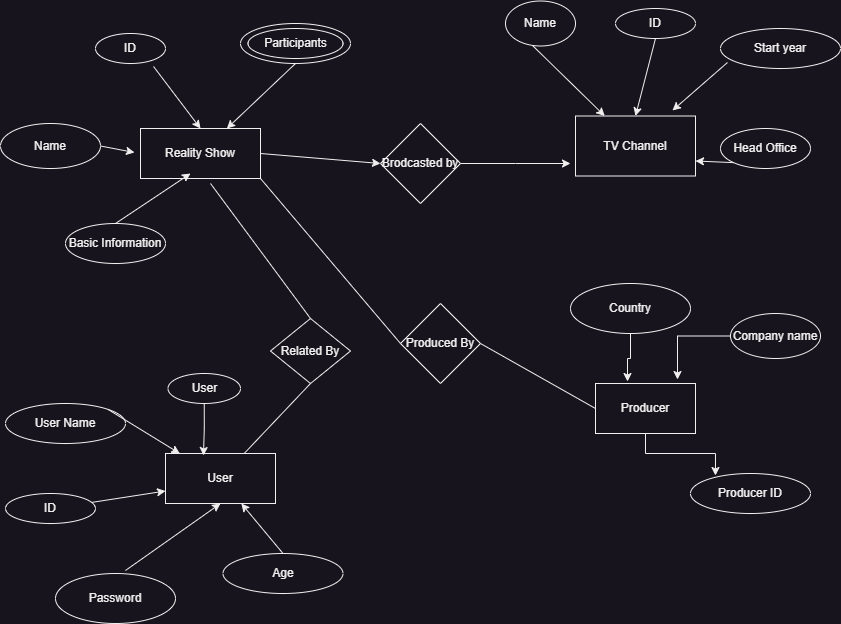

The diagram above was exported from draw.io. Its source (the exported page's mxGraphModel, read from the mxfile embedded in the PNG):
<mxGraphModel dx="1434" dy="796" grid="1" gridSize="10" guides="1" tooltips="1" connect="1" arrows="1" fold="1" page="1" pageScale="1" pageWidth="850" pageHeight="1100" math="0" shadow="0">
  <root>
    <mxCell id="0" />
    <mxCell id="1" parent="0" />
    <mxCell id="QDtWYIUGJlqxRnmhZIUg-1" value="Reality Show" style="rounded=0;whiteSpace=wrap;html=1;" vertex="1" parent="1">
      <mxGeometry x="150" y="155" width="120" height="50" as="geometry" />
    </mxCell>
    <mxCell id="QDtWYIUGJlqxRnmhZIUg-75" style="edgeStyle=orthogonalEdgeStyle;rounded=0;orthogonalLoop=1;jettySize=auto;html=1;exitX=0.5;exitY=1;exitDx=0;exitDy=0;entryX=0.208;entryY=0.05;entryDx=0;entryDy=0;entryPerimeter=0;" edge="1" parent="1" source="QDtWYIUGJlqxRnmhZIUg-2" target="QDtWYIUGJlqxRnmhZIUg-33">
      <mxGeometry relative="1" as="geometry" />
    </mxCell>
    <mxCell id="QDtWYIUGJlqxRnmhZIUg-2" value="Producer" style="rounded=0;whiteSpace=wrap;html=1;" vertex="1" parent="1">
      <mxGeometry x="605" y="410" width="100" height="50" as="geometry" />
    </mxCell>
    <mxCell id="QDtWYIUGJlqxRnmhZIUg-5" value="TV Channel" style="rounded=0;whiteSpace=wrap;html=1;" vertex="1" parent="1">
      <mxGeometry x="585" y="142.5" width="120" height="60" as="geometry" />
    </mxCell>
    <mxCell id="QDtWYIUGJlqxRnmhZIUg-7" value="User" style="rounded=0;whiteSpace=wrap;html=1;" vertex="1" parent="1">
      <mxGeometry x="175" y="480" width="110" height="50" as="geometry" />
    </mxCell>
    <mxCell id="QDtWYIUGJlqxRnmhZIUg-9" value="ID" style="ellipse;whiteSpace=wrap;html=1;" vertex="1" parent="1">
      <mxGeometry x="105" y="60" width="70" height="30" as="geometry" />
    </mxCell>
    <mxCell id="QDtWYIUGJlqxRnmhZIUg-12" value="Name" style="ellipse;whiteSpace=wrap;html=1;" vertex="1" parent="1">
      <mxGeometry x="10" y="150" width="100" height="45" as="geometry" />
    </mxCell>
    <mxCell id="QDtWYIUGJlqxRnmhZIUg-14" value="Basic Information" style="ellipse;whiteSpace=wrap;html=1;" vertex="1" parent="1">
      <mxGeometry x="75" y="250" width="100" height="40" as="geometry" />
    </mxCell>
    <mxCell id="QDtWYIUGJlqxRnmhZIUg-15" value="ID" style="ellipse;whiteSpace=wrap;html=1;" vertex="1" parent="1">
      <mxGeometry x="625" y="35" width="80" height="30" as="geometry" />
    </mxCell>
    <mxCell id="QDtWYIUGJlqxRnmhZIUg-16" value="" style="ellipse;whiteSpace=wrap;html=1;" vertex="1" parent="1">
      <mxGeometry x="250" y="50" width="110" height="40" as="geometry" />
    </mxCell>
    <mxCell id="QDtWYIUGJlqxRnmhZIUg-17" value="Participants" style="ellipse;whiteSpace=wrap;html=1;" vertex="1" parent="1">
      <mxGeometry x="257.5" y="55" width="95" height="30" as="geometry" />
    </mxCell>
    <mxCell id="QDtWYIUGJlqxRnmhZIUg-33" value="Producer ID" style="ellipse;whiteSpace=wrap;html=1;" vertex="1" parent="1">
      <mxGeometry x="700" y="500" width="120" height="40" as="geometry" />
    </mxCell>
    <mxCell id="QDtWYIUGJlqxRnmhZIUg-68" style="edgeStyle=orthogonalEdgeStyle;rounded=0;orthogonalLoop=1;jettySize=auto;html=1;exitX=0;exitY=0.5;exitDx=0;exitDy=0;entryX=0.82;entryY=-0.08;entryDx=0;entryDy=0;entryPerimeter=0;" edge="1" parent="1" source="QDtWYIUGJlqxRnmhZIUg-34" target="QDtWYIUGJlqxRnmhZIUg-2">
      <mxGeometry relative="1" as="geometry" />
    </mxCell>
    <mxCell id="QDtWYIUGJlqxRnmhZIUg-34" value="Company name" style="ellipse;whiteSpace=wrap;html=1;" vertex="1" parent="1">
      <mxGeometry x="740" y="340" width="90" height="45" as="geometry" />
    </mxCell>
    <mxCell id="QDtWYIUGJlqxRnmhZIUg-64" style="edgeStyle=orthogonalEdgeStyle;rounded=0;orthogonalLoop=1;jettySize=auto;html=1;entryX=0.32;entryY=-0.04;entryDx=0;entryDy=0;entryPerimeter=0;" edge="1" parent="1" source="QDtWYIUGJlqxRnmhZIUg-36" target="QDtWYIUGJlqxRnmhZIUg-2">
      <mxGeometry relative="1" as="geometry" />
    </mxCell>
    <mxCell id="QDtWYIUGJlqxRnmhZIUg-36" value="Country" style="ellipse;whiteSpace=wrap;html=1;" vertex="1" parent="1">
      <mxGeometry x="580" y="310" width="120" height="50" as="geometry" />
    </mxCell>
    <mxCell id="QDtWYIUGJlqxRnmhZIUg-38" value="Start year" style="ellipse;whiteSpace=wrap;html=1;" vertex="1" parent="1">
      <mxGeometry x="730" y="55" width="120" height="40" as="geometry" />
    </mxCell>
    <mxCell id="QDtWYIUGJlqxRnmhZIUg-39" value="Name" style="ellipse;whiteSpace=wrap;html=1;" vertex="1" parent="1">
      <mxGeometry x="515" y="27.5" width="70" height="45" as="geometry" />
    </mxCell>
    <mxCell id="QDtWYIUGJlqxRnmhZIUg-43" value="Head Office" style="ellipse;whiteSpace=wrap;html=1;" vertex="1" parent="1">
      <mxGeometry x="730" y="155" width="90" height="40" as="geometry" />
    </mxCell>
    <mxCell id="QDtWYIUGJlqxRnmhZIUg-92" style="edgeStyle=orthogonalEdgeStyle;rounded=0;orthogonalLoop=1;jettySize=auto;html=1;exitX=0.5;exitY=1;exitDx=0;exitDy=0;entryX=0.345;entryY=0.04;entryDx=0;entryDy=0;entryPerimeter=0;" edge="1" parent="1" source="QDtWYIUGJlqxRnmhZIUg-44" target="QDtWYIUGJlqxRnmhZIUg-7">
      <mxGeometry relative="1" as="geometry" />
    </mxCell>
    <mxCell id="QDtWYIUGJlqxRnmhZIUg-44" value="User" style="ellipse;whiteSpace=wrap;html=1;" vertex="1" parent="1">
      <mxGeometry x="177.5" y="400" width="72.5" height="30" as="geometry" />
    </mxCell>
    <mxCell id="QDtWYIUGJlqxRnmhZIUg-45" value="User Name" style="ellipse;whiteSpace=wrap;html=1;" vertex="1" parent="1">
      <mxGeometry x="15" y="430" width="120" height="40" as="geometry" />
    </mxCell>
    <mxCell id="QDtWYIUGJlqxRnmhZIUg-57" style="edgeStyle=orthogonalEdgeStyle;rounded=0;orthogonalLoop=1;jettySize=auto;html=1;exitX=1;exitY=0.5;exitDx=0;exitDy=0;" edge="1" parent="1" source="QDtWYIUGJlqxRnmhZIUg-48">
      <mxGeometry relative="1" as="geometry">
        <mxPoint x="580" y="190" as="targetPoint" />
      </mxGeometry>
    </mxCell>
    <mxCell id="QDtWYIUGJlqxRnmhZIUg-48" value="Brodcasted by" style="rhombus;whiteSpace=wrap;html=1;" vertex="1" parent="1">
      <mxGeometry x="390" y="150" width="80" height="80" as="geometry" />
    </mxCell>
    <mxCell id="QDtWYIUGJlqxRnmhZIUg-61" value="Produced By" style="rhombus;whiteSpace=wrap;html=1;" vertex="1" parent="1">
      <mxGeometry x="410" y="330" width="80" height="80" as="geometry" />
    </mxCell>
    <mxCell id="QDtWYIUGJlqxRnmhZIUg-85" value="" style="endArrow=none;html=1;rounded=0;exitX=1;exitY=1;exitDx=0;exitDy=0;entryX=0;entryY=0.5;entryDx=0;entryDy=0;" edge="1" parent="1" source="QDtWYIUGJlqxRnmhZIUg-1" target="QDtWYIUGJlqxRnmhZIUg-61">
      <mxGeometry width="50" height="50" relative="1" as="geometry">
        <mxPoint x="310" y="320" as="sourcePoint" />
        <mxPoint x="360" y="270" as="targetPoint" />
      </mxGeometry>
    </mxCell>
    <mxCell id="QDtWYIUGJlqxRnmhZIUg-86" value="" style="endArrow=none;html=1;rounded=0;exitX=1;exitY=0.5;exitDx=0;exitDy=0;entryX=0;entryY=0.5;entryDx=0;entryDy=0;" edge="1" parent="1" source="QDtWYIUGJlqxRnmhZIUg-61" target="QDtWYIUGJlqxRnmhZIUg-2">
      <mxGeometry width="50" height="50" relative="1" as="geometry">
        <mxPoint x="540" y="340" as="sourcePoint" />
        <mxPoint x="600" y="430" as="targetPoint" />
      </mxGeometry>
    </mxCell>
    <mxCell id="QDtWYIUGJlqxRnmhZIUg-87" value="ID" style="ellipse;whiteSpace=wrap;html=1;" vertex="1" parent="1">
      <mxGeometry x="15" y="520" width="90" height="30" as="geometry" />
    </mxCell>
    <mxCell id="QDtWYIUGJlqxRnmhZIUg-88" value="Password" style="ellipse;whiteSpace=wrap;html=1;" vertex="1" parent="1">
      <mxGeometry x="65" y="600" width="120" height="50" as="geometry" />
    </mxCell>
    <mxCell id="QDtWYIUGJlqxRnmhZIUg-90" value="Age" style="ellipse;whiteSpace=wrap;html=1;" vertex="1" parent="1">
      <mxGeometry x="232.5" y="580" width="120" height="40" as="geometry" />
    </mxCell>
    <mxCell id="QDtWYIUGJlqxRnmhZIUg-97" value="Related By" style="rhombus;whiteSpace=wrap;html=1;" vertex="1" parent="1">
      <mxGeometry x="280" y="345" width="80" height="65" as="geometry" />
    </mxCell>
    <mxCell id="QDtWYIUGJlqxRnmhZIUg-98" value="" style="endArrow=none;html=1;rounded=0;entryX=0.5;entryY=0;entryDx=0;entryDy=0;" edge="1" parent="1" target="QDtWYIUGJlqxRnmhZIUg-97">
      <mxGeometry width="50" height="50" relative="1" as="geometry">
        <mxPoint x="220" y="210" as="sourcePoint" />
        <mxPoint x="450" y="280" as="targetPoint" />
      </mxGeometry>
    </mxCell>
    <mxCell id="QDtWYIUGJlqxRnmhZIUg-103" value="" style="endArrow=none;html=1;rounded=0;exitX=0.5;exitY=1;exitDx=0;exitDy=0;" edge="1" parent="1" source="QDtWYIUGJlqxRnmhZIUg-97" target="QDtWYIUGJlqxRnmhZIUg-7">
      <mxGeometry width="50" height="50" relative="1" as="geometry">
        <mxPoint x="400" y="330" as="sourcePoint" />
        <mxPoint x="450" y="280" as="targetPoint" />
      </mxGeometry>
    </mxCell>
    <mxCell id="QDtWYIUGJlqxRnmhZIUg-104" value="" style="endArrow=classic;html=1;rounded=0;exitX=1;exitY=0;exitDx=0;exitDy=0;" edge="1" parent="1" source="QDtWYIUGJlqxRnmhZIUg-45" target="QDtWYIUGJlqxRnmhZIUg-7">
      <mxGeometry width="50" height="50" relative="1" as="geometry">
        <mxPoint x="400" y="330" as="sourcePoint" />
        <mxPoint x="450" y="280" as="targetPoint" />
      </mxGeometry>
    </mxCell>
    <mxCell id="QDtWYIUGJlqxRnmhZIUg-105" value="" style="endArrow=classic;html=1;rounded=0;entryX=0;entryY=0.75;entryDx=0;entryDy=0;" edge="1" parent="1" source="QDtWYIUGJlqxRnmhZIUg-87" target="QDtWYIUGJlqxRnmhZIUg-7">
      <mxGeometry width="50" height="50" relative="1" as="geometry">
        <mxPoint x="400" y="330" as="sourcePoint" />
        <mxPoint x="450" y="280" as="targetPoint" />
      </mxGeometry>
    </mxCell>
    <mxCell id="QDtWYIUGJlqxRnmhZIUg-106" value="" style="endArrow=classic;html=1;rounded=0;exitX=0.583;exitY=-0.06;exitDx=0;exitDy=0;exitPerimeter=0;entryX=0.5;entryY=1;entryDx=0;entryDy=0;" edge="1" parent="1" source="QDtWYIUGJlqxRnmhZIUg-88" target="QDtWYIUGJlqxRnmhZIUg-7">
      <mxGeometry width="50" height="50" relative="1" as="geometry">
        <mxPoint x="400" y="330" as="sourcePoint" />
        <mxPoint x="450" y="280" as="targetPoint" />
      </mxGeometry>
    </mxCell>
    <mxCell id="QDtWYIUGJlqxRnmhZIUg-107" value="" style="endArrow=classic;html=1;rounded=0;exitX=0.5;exitY=0;exitDx=0;exitDy=0;" edge="1" parent="1" source="QDtWYIUGJlqxRnmhZIUg-90" target="QDtWYIUGJlqxRnmhZIUg-7">
      <mxGeometry width="50" height="50" relative="1" as="geometry">
        <mxPoint x="400" y="330" as="sourcePoint" />
        <mxPoint x="450" y="280" as="targetPoint" />
      </mxGeometry>
    </mxCell>
    <mxCell id="QDtWYIUGJlqxRnmhZIUg-108" value="" style="endArrow=classic;html=1;rounded=0;exitX=0.386;exitY=0.989;exitDx=0;exitDy=0;exitPerimeter=0;" edge="1" parent="1" source="QDtWYIUGJlqxRnmhZIUg-39" target="QDtWYIUGJlqxRnmhZIUg-5">
      <mxGeometry width="50" height="50" relative="1" as="geometry">
        <mxPoint x="400" y="330" as="sourcePoint" />
        <mxPoint x="450" y="280" as="targetPoint" />
      </mxGeometry>
    </mxCell>
    <mxCell id="QDtWYIUGJlqxRnmhZIUg-109" value="" style="endArrow=classic;html=1;rounded=0;exitX=0.5;exitY=1;exitDx=0;exitDy=0;entryX=0.5;entryY=0;entryDx=0;entryDy=0;" edge="1" parent="1" source="QDtWYIUGJlqxRnmhZIUg-15" target="QDtWYIUGJlqxRnmhZIUg-5">
      <mxGeometry width="50" height="50" relative="1" as="geometry">
        <mxPoint x="400" y="330" as="sourcePoint" />
        <mxPoint x="450" y="280" as="targetPoint" />
      </mxGeometry>
    </mxCell>
    <mxCell id="QDtWYIUGJlqxRnmhZIUg-110" value="" style="endArrow=classic;html=1;rounded=0;exitX=0.058;exitY=0.85;exitDx=0;exitDy=0;exitPerimeter=0;entryX=0.808;entryY=-0.092;entryDx=0;entryDy=0;entryPerimeter=0;" edge="1" parent="1" source="QDtWYIUGJlqxRnmhZIUg-38" target="QDtWYIUGJlqxRnmhZIUg-5">
      <mxGeometry width="50" height="50" relative="1" as="geometry">
        <mxPoint x="400" y="330" as="sourcePoint" />
        <mxPoint x="450" y="280" as="targetPoint" />
      </mxGeometry>
    </mxCell>
    <mxCell id="QDtWYIUGJlqxRnmhZIUg-111" value="" style="endArrow=classic;html=1;rounded=0;exitX=0;exitY=1;exitDx=0;exitDy=0;entryX=1;entryY=0.75;entryDx=0;entryDy=0;" edge="1" parent="1" source="QDtWYIUGJlqxRnmhZIUg-43" target="QDtWYIUGJlqxRnmhZIUg-5">
      <mxGeometry width="50" height="50" relative="1" as="geometry">
        <mxPoint x="400" y="330" as="sourcePoint" />
        <mxPoint x="450" y="280" as="targetPoint" />
      </mxGeometry>
    </mxCell>
    <mxCell id="QDtWYIUGJlqxRnmhZIUg-112" value="" style="endArrow=classic;html=1;rounded=0;exitX=0.829;exitY=1.1;exitDx=0;exitDy=0;exitPerimeter=0;entryX=0.5;entryY=0;entryDx=0;entryDy=0;" edge="1" parent="1" source="QDtWYIUGJlqxRnmhZIUg-9" target="QDtWYIUGJlqxRnmhZIUg-1">
      <mxGeometry width="50" height="50" relative="1" as="geometry">
        <mxPoint x="400" y="330" as="sourcePoint" />
        <mxPoint x="450" y="280" as="targetPoint" />
      </mxGeometry>
    </mxCell>
    <mxCell id="QDtWYIUGJlqxRnmhZIUg-113" value="" style="endArrow=classic;html=1;rounded=0;exitX=0.5;exitY=1;exitDx=0;exitDy=0;" edge="1" parent="1" source="QDtWYIUGJlqxRnmhZIUg-16" target="QDtWYIUGJlqxRnmhZIUg-1">
      <mxGeometry width="50" height="50" relative="1" as="geometry">
        <mxPoint x="400" y="330" as="sourcePoint" />
        <mxPoint x="450" y="280" as="targetPoint" />
      </mxGeometry>
    </mxCell>
    <mxCell id="QDtWYIUGJlqxRnmhZIUg-114" value="" style="endArrow=classic;html=1;rounded=0;exitX=1;exitY=0.5;exitDx=0;exitDy=0;entryX=0;entryY=0.5;entryDx=0;entryDy=0;" edge="1" parent="1" source="QDtWYIUGJlqxRnmhZIUg-1" target="QDtWYIUGJlqxRnmhZIUg-48">
      <mxGeometry width="50" height="50" relative="1" as="geometry">
        <mxPoint x="400" y="330" as="sourcePoint" />
        <mxPoint x="450" y="280" as="targetPoint" />
      </mxGeometry>
    </mxCell>
    <mxCell id="QDtWYIUGJlqxRnmhZIUg-115" value="" style="endArrow=classic;html=1;rounded=0;exitX=0.5;exitY=0;exitDx=0;exitDy=0;entryX=0.417;entryY=0.9;entryDx=0;entryDy=0;entryPerimeter=0;" edge="1" parent="1" source="QDtWYIUGJlqxRnmhZIUg-14" target="QDtWYIUGJlqxRnmhZIUg-1">
      <mxGeometry width="50" height="50" relative="1" as="geometry">
        <mxPoint x="400" y="330" as="sourcePoint" />
        <mxPoint x="450" y="280" as="targetPoint" />
      </mxGeometry>
    </mxCell>
    <mxCell id="QDtWYIUGJlqxRnmhZIUg-116" value="" style="endArrow=classic;html=1;rounded=0;exitX=1;exitY=0.5;exitDx=0;exitDy=0;entryX=-0.05;entryY=0.48;entryDx=0;entryDy=0;entryPerimeter=0;" edge="1" parent="1" source="QDtWYIUGJlqxRnmhZIUg-12" target="QDtWYIUGJlqxRnmhZIUg-1">
      <mxGeometry width="50" height="50" relative="1" as="geometry">
        <mxPoint x="400" y="330" as="sourcePoint" />
        <mxPoint x="450" y="280" as="targetPoint" />
      </mxGeometry>
    </mxCell>
  </root>
</mxGraphModel>